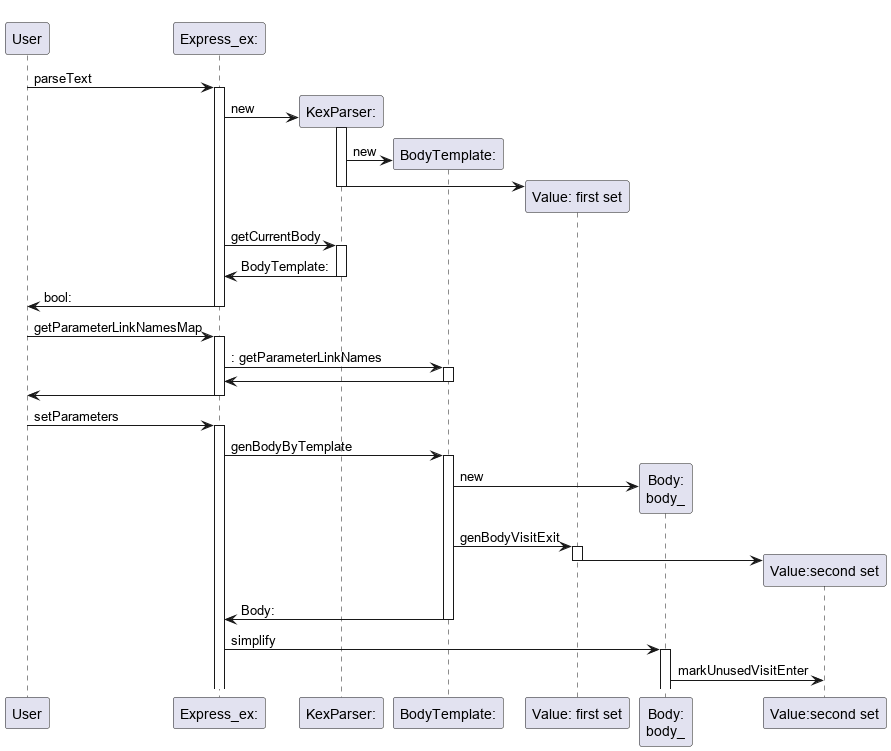

The diagram above was rendered by PlantUML. Its source (embedded in the PNG):
@startuml
User-> "Express_ex:": parseText
activate "Express_ex:"

"Express_ex:" -> "KexParser:"**: new
activate "KexParser:"
"KexParser:"  -> "BodyTemplate:" ** : new
"KexParser:" -> "Value: first set" ** :
deactivate "KexParser:"


"Express_ex:" -> "KexParser:":getCurrentBody
activate "KexParser:"
"KexParser:"->"Express_ex:":BodyTemplate:
deactivate "KexParser:"






"Express_ex:" -> User: bool:
deactivate "Express_ex:"

/'----------------------------------------'/

User-> "Express_ex:": getParameterLinkNamesMap
activate "Express_ex:"

"Express_ex:" -> "BodyTemplate:":: getParameterLinkNames
activate "BodyTemplate:"
"BodyTemplate:"->"Express_ex:"
deactivate "BodyTemplate:"

"Express_ex:" -> User:
deactivate "Express_ex:"

/'----------------------------------------'/

User-> "Express_ex:": setParameters
activate "Express_ex:"
"Express_ex:"-> "BodyTemplate:" : genBodyByTemplate
activate "BodyTemplate:"
"BodyTemplate:"-> "Body:\nbody_" ** : new

"BodyTemplate:" -> "Value: first set": genBodyVisitExit
activate "Value: first set"
"Value: first set" -> "Value:second set" **
deactivate "Value: first set"



"BodyTemplate:"->"Express_ex:" : Body:

deactivate "BodyTemplate:"

"Express_ex:" -> "Body:\nbody_": simplify
activate "Body:\nbody_"
"Body:\nbody_" -> "Value:second set":markUnusedVisitEnter
/'markUnusedVisitEnter
deactivate "Body:\nbody_"


"Express_ex:" -> User: bool:


deactivate "Express_ex:"

@enduml